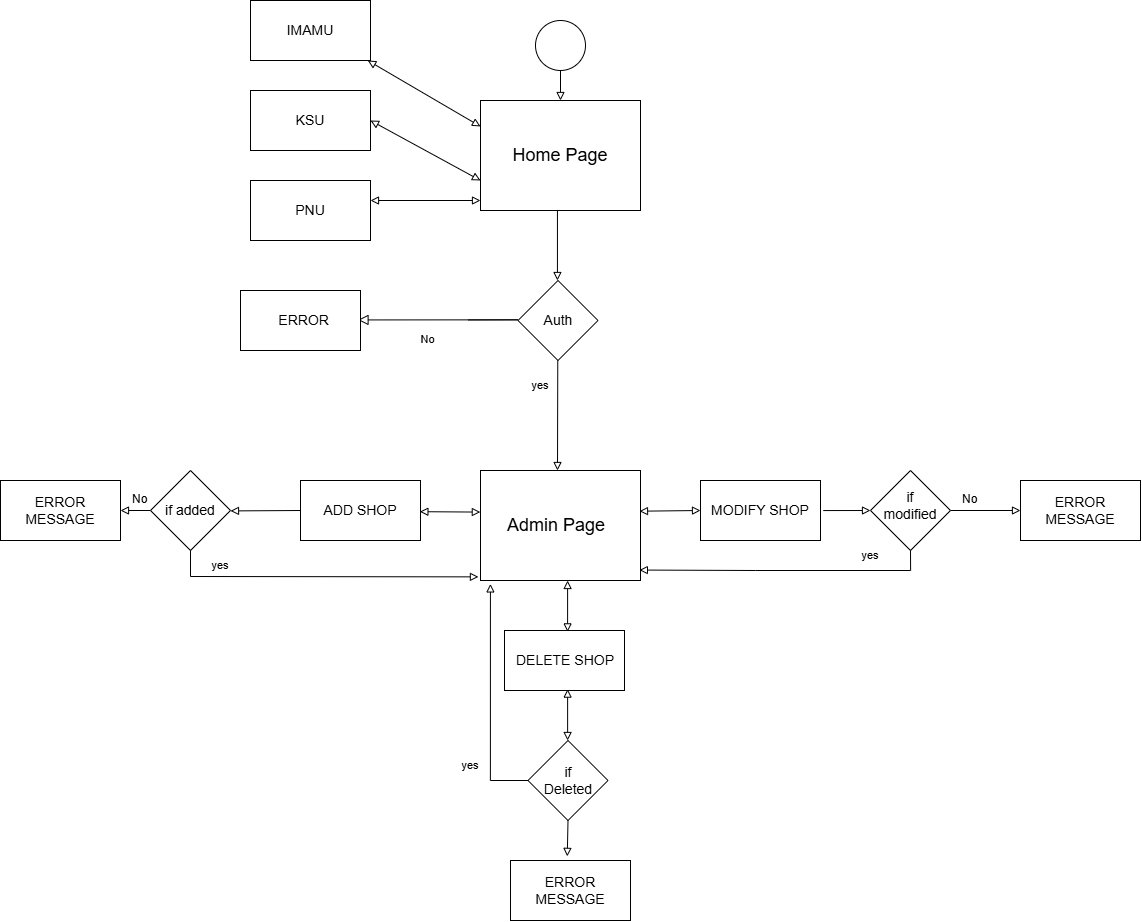

The diagram above was exported from draw.io. Its source (the exported page's mxGraphModel, read from the mxfile embedded in the PNG):
<mxGraphModel dx="2485" dy="1020" grid="1" gridSize="10" guides="1" tooltips="1" connect="1" arrows="1" fold="1" page="1" pageScale="1" pageWidth="827" pageHeight="1169" math="0" shadow="0">
  <root>
    <mxCell id="WIyWlLk6GJQsqaUBKTNV-0" />
    <mxCell id="WIyWlLk6GJQsqaUBKTNV-1" parent="WIyWlLk6GJQsqaUBKTNV-0" />
    <mxCell id="WIyWlLk6GJQsqaUBKTNV-8" value="No" style="rounded=0;html=1;jettySize=auto;orthogonalLoop=1;fontSize=11;endArrow=block;endFill=0;endSize=8;strokeWidth=1;shadow=0;labelBackgroundColor=none;edgeStyle=orthogonalEdgeStyle;" parent="WIyWlLk6GJQsqaUBKTNV-1" edge="1">
      <mxGeometry x="0.3333" y="20" relative="1" as="geometry">
        <mxPoint as="offset" />
        <mxPoint x="377.5" y="409.44" as="sourcePoint" />
        <mxPoint x="267.5" y="409.44" as="targetPoint" />
        <Array as="points">
          <mxPoint x="427.5" y="409.44" />
          <mxPoint x="427.5" y="409.44" />
        </Array>
      </mxGeometry>
    </mxCell>
    <mxCell id="tppm5132ckoqb3725xR8-0" value="" style="ellipse;whiteSpace=wrap;html=1;" vertex="1" parent="WIyWlLk6GJQsqaUBKTNV-1">
      <mxGeometry x="445" y="110" width="50" height="50" as="geometry" />
    </mxCell>
    <mxCell id="tppm5132ckoqb3725xR8-2" value="" style="rounded=0;whiteSpace=wrap;html=1;" vertex="1" parent="WIyWlLk6GJQsqaUBKTNV-1">
      <mxGeometry x="390" y="190" width="160" height="110" as="geometry" />
    </mxCell>
    <mxCell id="tppm5132ckoqb3725xR8-3" value="" style="endArrow=block;html=1;rounded=0;endFill=0;" edge="1" parent="WIyWlLk6GJQsqaUBKTNV-1">
      <mxGeometry width="50" height="50" relative="1" as="geometry">
        <mxPoint x="466.94" y="300" as="sourcePoint" />
        <mxPoint x="466.94" y="370" as="targetPoint" />
      </mxGeometry>
    </mxCell>
    <mxCell id="tppm5132ckoqb3725xR8-4" value="" style="rhombus;whiteSpace=wrap;html=1;" vertex="1" parent="WIyWlLk6GJQsqaUBKTNV-1">
      <mxGeometry x="427.5" y="370" width="80" height="80" as="geometry" />
    </mxCell>
    <object label="" id="tppm5132ckoqb3725xR8-5">
      <mxCell style="endArrow=block;html=1;rounded=0;endFill=0;" edge="1" parent="WIyWlLk6GJQsqaUBKTNV-1">
        <mxGeometry width="50" height="50" relative="1" as="geometry">
          <mxPoint x="467.27" y="450" as="sourcePoint" />
          <mxPoint x="467" y="560" as="targetPoint" />
        </mxGeometry>
      </mxCell>
    </object>
    <mxCell id="tppm5132ckoqb3725xR8-8" value="yes" style="text;strokeColor=none;align=center;fillColor=none;html=1;verticalAlign=middle;whiteSpace=wrap;rounded=0;fontSize=11;" vertex="1" parent="WIyWlLk6GJQsqaUBKTNV-1">
      <mxGeometry x="420" y="460" width="60" height="30" as="geometry" />
    </mxCell>
    <mxCell id="tppm5132ckoqb3725xR8-9" value="Auth" style="text;strokeColor=none;align=center;fillColor=none;html=1;verticalAlign=middle;whiteSpace=wrap;rounded=0;fontSize=14;" vertex="1" parent="WIyWlLk6GJQsqaUBKTNV-1">
      <mxGeometry x="437.5" y="395" width="60" height="30" as="geometry" />
    </mxCell>
    <mxCell id="tppm5132ckoqb3725xR8-10" value="" style="endArrow=block;html=1;rounded=0;endFill=0;" edge="1" parent="WIyWlLk6GJQsqaUBKTNV-1">
      <mxGeometry width="50" height="50" relative="1" as="geometry">
        <mxPoint x="470" y="160" as="sourcePoint" />
        <mxPoint x="470" y="190" as="targetPoint" />
      </mxGeometry>
    </mxCell>
    <mxCell id="tppm5132ckoqb3725xR8-12" value="" style="rounded=0;whiteSpace=wrap;html=1;" vertex="1" parent="WIyWlLk6GJQsqaUBKTNV-1">
      <mxGeometry x="390" y="560" width="160" height="110" as="geometry" />
    </mxCell>
    <mxCell id="tppm5132ckoqb3725xR8-13" value="" style="rounded=0;whiteSpace=wrap;html=1;" vertex="1" parent="WIyWlLk6GJQsqaUBKTNV-1">
      <mxGeometry x="160" y="180" width="120" height="60" as="geometry" />
    </mxCell>
    <mxCell id="tppm5132ckoqb3725xR8-15" value="" style="rounded=0;whiteSpace=wrap;html=1;" vertex="1" parent="WIyWlLk6GJQsqaUBKTNV-1">
      <mxGeometry x="160" y="270" width="120" height="60" as="geometry" />
    </mxCell>
    <mxCell id="tppm5132ckoqb3725xR8-16" value="" style="rounded=0;whiteSpace=wrap;html=1;" vertex="1" parent="WIyWlLk6GJQsqaUBKTNV-1">
      <mxGeometry x="160" y="90" width="120" height="60" as="geometry" />
    </mxCell>
    <mxCell id="tppm5132ckoqb3725xR8-17" value="" style="rounded=0;whiteSpace=wrap;html=1;" vertex="1" parent="WIyWlLk6GJQsqaUBKTNV-1">
      <mxGeometry x="414" y="720" width="120" height="60" as="geometry" />
    </mxCell>
    <mxCell id="tppm5132ckoqb3725xR8-21" value="" style="endArrow=block;startArrow=block;html=1;rounded=0;entryX=0.017;entryY=0.145;entryDx=0;entryDy=0;entryPerimeter=0;startFill=0;endFill=0;" edge="1" parent="WIyWlLk6GJQsqaUBKTNV-1">
      <mxGeometry width="50" height="50" relative="1" as="geometry">
        <mxPoint x="277.28" y="150" as="sourcePoint" />
        <mxPoint x="390" y="215.94999999999993" as="targetPoint" />
      </mxGeometry>
    </mxCell>
    <mxCell id="tppm5132ckoqb3725xR8-22" value="" style="endArrow=block;startArrow=block;html=1;rounded=0;entryX=0.017;entryY=0.145;entryDx=0;entryDy=0;entryPerimeter=0;endFill=0;startFill=0;" edge="1" parent="WIyWlLk6GJQsqaUBKTNV-1">
      <mxGeometry width="50" height="50" relative="1" as="geometry">
        <mxPoint x="280" y="210" as="sourcePoint" />
        <mxPoint x="390" y="270" as="targetPoint" />
      </mxGeometry>
    </mxCell>
    <mxCell id="tppm5132ckoqb3725xR8-23" value="" style="endArrow=block;startArrow=block;html=1;rounded=0;entryX=0.017;entryY=0.145;entryDx=0;entryDy=0;entryPerimeter=0;startFill=0;endFill=0;" edge="1" parent="WIyWlLk6GJQsqaUBKTNV-1">
      <mxGeometry width="50" height="50" relative="1" as="geometry">
        <mxPoint x="280" y="290" as="sourcePoint" />
        <mxPoint x="390" y="290" as="targetPoint" />
      </mxGeometry>
    </mxCell>
    <mxCell id="tppm5132ckoqb3725xR8-24" value="" style="rounded=0;whiteSpace=wrap;html=1;" vertex="1" parent="WIyWlLk6GJQsqaUBKTNV-1">
      <mxGeometry x="150" y="380" width="120" height="60" as="geometry" />
    </mxCell>
    <mxCell id="tppm5132ckoqb3725xR8-26" value="Home Page" style="text;strokeColor=none;align=center;fillColor=none;html=1;verticalAlign=middle;whiteSpace=wrap;rounded=0;spacing=12;fontSize=18;" vertex="1" parent="WIyWlLk6GJQsqaUBKTNV-1">
      <mxGeometry x="395" y="230" width="150" height="30" as="geometry" />
    </mxCell>
    <mxCell id="tppm5132ckoqb3725xR8-27" value="Admin Page" style="text;strokeColor=none;align=center;fillColor=none;html=1;verticalAlign=middle;whiteSpace=wrap;rounded=0;spacing=12;fontSize=18;" vertex="1" parent="WIyWlLk6GJQsqaUBKTNV-1">
      <mxGeometry x="396.5" y="600" width="137.5" height="30" as="geometry" />
    </mxCell>
    <mxCell id="tppm5132ckoqb3725xR8-28" value="&lt;span style=&quot;white-space: pre;&quot;&gt;&#09;&lt;/span&gt;ERROR&amp;nbsp;" style="text;strokeColor=none;align=center;fillColor=none;html=1;verticalAlign=middle;whiteSpace=wrap;rounded=0;fontSize=14;" vertex="1" parent="WIyWlLk6GJQsqaUBKTNV-1">
      <mxGeometry x="170" y="395" width="60" height="30" as="geometry" />
    </mxCell>
    <mxCell id="tppm5132ckoqb3725xR8-30" value="IMAMU" style="text;strokeColor=none;align=center;fillColor=none;html=1;verticalAlign=middle;whiteSpace=wrap;rounded=0;fontSize=14;" vertex="1" parent="WIyWlLk6GJQsqaUBKTNV-1">
      <mxGeometry x="190" y="105" width="60" height="30" as="geometry" />
    </mxCell>
    <mxCell id="tppm5132ckoqb3725xR8-31" value="KSU" style="text;strokeColor=none;align=center;fillColor=none;html=1;verticalAlign=middle;whiteSpace=wrap;rounded=0;fontSize=14;" vertex="1" parent="WIyWlLk6GJQsqaUBKTNV-1">
      <mxGeometry x="190" y="195" width="60" height="30" as="geometry" />
    </mxCell>
    <mxCell id="tppm5132ckoqb3725xR8-32" value="PNU" style="text;strokeColor=none;align=center;fillColor=none;html=1;verticalAlign=middle;whiteSpace=wrap;rounded=0;fontSize=14;" vertex="1" parent="WIyWlLk6GJQsqaUBKTNV-1">
      <mxGeometry x="190" y="285" width="60" height="30" as="geometry" />
    </mxCell>
    <mxCell id="tppm5132ckoqb3725xR8-33" value="" style="rounded=0;whiteSpace=wrap;html=1;" vertex="1" parent="WIyWlLk6GJQsqaUBKTNV-1">
      <mxGeometry x="210" y="570" width="120" height="60" as="geometry" />
    </mxCell>
    <mxCell id="tppm5132ckoqb3725xR8-34" value="" style="rounded=0;whiteSpace=wrap;html=1;" vertex="1" parent="WIyWlLk6GJQsqaUBKTNV-1">
      <mxGeometry x="610" y="570" width="120" height="60" as="geometry" />
    </mxCell>
    <mxCell id="tppm5132ckoqb3725xR8-39" value="" style="endArrow=block;startArrow=block;html=1;rounded=0;endFill=0;startFill=0;entryX=-0.001;entryY=0.378;entryDx=0;entryDy=0;entryPerimeter=0;" edge="1" parent="WIyWlLk6GJQsqaUBKTNV-1" target="tppm5132ckoqb3725xR8-12">
      <mxGeometry width="50" height="50" relative="1" as="geometry">
        <mxPoint x="329.36" y="601.19" as="sourcePoint" />
        <mxPoint x="390" y="600.0000000000001" as="targetPoint" />
      </mxGeometry>
    </mxCell>
    <mxCell id="tppm5132ckoqb3725xR8-41" value="" style="endArrow=block;startArrow=block;html=1;rounded=0;endFill=0;startFill=0;entryX=0;entryY=0.5;entryDx=0;entryDy=0;" edge="1" parent="WIyWlLk6GJQsqaUBKTNV-1" target="tppm5132ckoqb3725xR8-34">
      <mxGeometry width="50" height="50" relative="1" as="geometry">
        <mxPoint x="549" y="600.69" as="sourcePoint" />
        <mxPoint x="610" y="599.31" as="targetPoint" />
      </mxGeometry>
    </mxCell>
    <mxCell id="tppm5132ckoqb3725xR8-42" value="" style="endArrow=block;startArrow=block;html=1;rounded=0;endFill=0;startFill=0;entryX=0.004;entryY=0.529;entryDx=0;entryDy=0;entryPerimeter=0;" edge="1" parent="WIyWlLk6GJQsqaUBKTNV-1">
      <mxGeometry width="50" height="50" relative="1" as="geometry">
        <mxPoint x="477.1" y="721.38" as="sourcePoint" />
        <mxPoint x="477.1" y="669.9999999999999" as="targetPoint" />
      </mxGeometry>
    </mxCell>
    <mxCell id="tppm5132ckoqb3725xR8-71" style="edgeStyle=orthogonalEdgeStyle;rounded=0;orthogonalLoop=1;jettySize=auto;html=1;exitX=0;exitY=0.5;exitDx=0;exitDy=0;entryX=1;entryY=0.5;entryDx=0;entryDy=0;endArrow=block;endFill=0;" edge="1" parent="WIyWlLk6GJQsqaUBKTNV-1" source="tppm5132ckoqb3725xR8-43" target="tppm5132ckoqb3725xR8-69">
      <mxGeometry relative="1" as="geometry" />
    </mxCell>
    <mxCell id="tppm5132ckoqb3725xR8-43" value="" style="rhombus;whiteSpace=wrap;html=1;" vertex="1" parent="WIyWlLk6GJQsqaUBKTNV-1">
      <mxGeometry x="60" y="560" width="80" height="80" as="geometry" />
    </mxCell>
    <mxCell id="tppm5132ckoqb3725xR8-44" value="" style="endArrow=block;html=1;rounded=0;entryX=1;entryY=0.5;entryDx=0;entryDy=0;endFill=0;" edge="1" parent="WIyWlLk6GJQsqaUBKTNV-1">
      <mxGeometry width="50" height="50" relative="1" as="geometry">
        <mxPoint x="210" y="600" as="sourcePoint" />
        <mxPoint x="140.00000000000006" y="600.42" as="targetPoint" />
      </mxGeometry>
    </mxCell>
    <mxCell id="tppm5132ckoqb3725xR8-45" value="" style="rhombus;whiteSpace=wrap;html=1;" vertex="1" parent="WIyWlLk6GJQsqaUBKTNV-1">
      <mxGeometry x="437.5" y="830" width="80" height="80" as="geometry" />
    </mxCell>
    <mxCell id="tppm5132ckoqb3725xR8-49" value="" style="endArrow=block;html=1;rounded=0;endFill=0;exitX=0.5;exitY=1;exitDx=0;exitDy=0;entryX=-0.013;entryY=0.967;entryDx=0;entryDy=0;entryPerimeter=0;" edge="1" parent="WIyWlLk6GJQsqaUBKTNV-1" source="tppm5132ckoqb3725xR8-43" target="tppm5132ckoqb3725xR8-12">
      <mxGeometry width="50" height="50" relative="1" as="geometry">
        <mxPoint x="245" y="730" as="sourcePoint" />
        <mxPoint x="380" y="730" as="targetPoint" />
        <Array as="points">
          <mxPoint x="100" y="666" />
        </Array>
      </mxGeometry>
    </mxCell>
    <mxCell id="tppm5132ckoqb3725xR8-50" value="ADD SHOP" style="text;strokeColor=none;align=center;fillColor=none;html=1;verticalAlign=middle;whiteSpace=wrap;rounded=0;fontSize=14;" vertex="1" parent="WIyWlLk6GJQsqaUBKTNV-1">
      <mxGeometry x="230" y="585" width="80" height="30" as="geometry" />
    </mxCell>
    <mxCell id="tppm5132ckoqb3725xR8-51" value="DELETE SHOP" style="text;strokeColor=none;align=center;fillColor=none;html=1;verticalAlign=middle;whiteSpace=wrap;rounded=0;fontSize=14;" vertex="1" parent="WIyWlLk6GJQsqaUBKTNV-1">
      <mxGeometry x="420" y="735" width="110" height="30" as="geometry" />
    </mxCell>
    <mxCell id="tppm5132ckoqb3725xR8-52" value="MODIFY SHOP" style="text;strokeColor=none;align=center;fillColor=none;html=1;verticalAlign=middle;whiteSpace=wrap;rounded=0;fontSize=14;" vertex="1" parent="WIyWlLk6GJQsqaUBKTNV-1">
      <mxGeometry x="620" y="585" width="100" height="30" as="geometry" />
    </mxCell>
    <mxCell id="tppm5132ckoqb3725xR8-53" value="" style="endArrow=block;startArrow=block;html=1;rounded=0;endFill=0;startFill=0;entryX=0.004;entryY=0.529;entryDx=0;entryDy=0;entryPerimeter=0;" edge="1" parent="WIyWlLk6GJQsqaUBKTNV-1">
      <mxGeometry width="50" height="50" relative="1" as="geometry">
        <mxPoint x="477.12" y="830" as="sourcePoint" />
        <mxPoint x="477.12" y="778.6199999999999" as="targetPoint" />
      </mxGeometry>
    </mxCell>
    <mxCell id="tppm5132ckoqb3725xR8-56" value="yes" style="text;strokeColor=none;align=center;fillColor=none;html=1;verticalAlign=middle;whiteSpace=wrap;rounded=0;fontSize=11;" vertex="1" parent="WIyWlLk6GJQsqaUBKTNV-1">
      <mxGeometry x="100" y="640" width="60" height="30" as="geometry" />
    </mxCell>
    <mxCell id="tppm5132ckoqb3725xR8-57" value="yes" style="text;strokeColor=none;align=center;fillColor=none;html=1;verticalAlign=middle;whiteSpace=wrap;rounded=0;fontSize=11;" vertex="1" parent="WIyWlLk6GJQsqaUBKTNV-1">
      <mxGeometry x="350" y="840" width="60" height="30" as="geometry" />
    </mxCell>
    <mxCell id="tppm5132ckoqb3725xR8-72" style="edgeStyle=orthogonalEdgeStyle;rounded=0;orthogonalLoop=1;jettySize=auto;html=1;exitX=1;exitY=0.5;exitDx=0;exitDy=0;entryX=0;entryY=0.5;entryDx=0;entryDy=0;endArrow=block;endFill=0;" edge="1" parent="WIyWlLk6GJQsqaUBKTNV-1" source="tppm5132ckoqb3725xR8-59" target="tppm5132ckoqb3725xR8-64">
      <mxGeometry relative="1" as="geometry" />
    </mxCell>
    <mxCell id="tppm5132ckoqb3725xR8-59" value="" style="rhombus;whiteSpace=wrap;html=1;" vertex="1" parent="WIyWlLk6GJQsqaUBKTNV-1">
      <mxGeometry x="780" y="560" width="80" height="80" as="geometry" />
    </mxCell>
    <mxCell id="tppm5132ckoqb3725xR8-60" value="" style="endArrow=block;html=1;rounded=0;exitX=1.023;exitY=0.501;exitDx=0;exitDy=0;exitPerimeter=0;endFill=0;" edge="1" parent="WIyWlLk6GJQsqaUBKTNV-1" source="tppm5132ckoqb3725xR8-34">
      <mxGeometry width="50" height="50" relative="1" as="geometry">
        <mxPoint x="740" y="600" as="sourcePoint" />
        <mxPoint x="780" y="600" as="targetPoint" />
      </mxGeometry>
    </mxCell>
    <mxCell id="tppm5132ckoqb3725xR8-61" value="yes" style="text;strokeColor=none;align=center;fillColor=none;html=1;verticalAlign=middle;whiteSpace=wrap;rounded=0;fontSize=11;" vertex="1" parent="WIyWlLk6GJQsqaUBKTNV-1">
      <mxGeometry x="750" y="630" width="60" height="30" as="geometry" />
    </mxCell>
    <mxCell id="tppm5132ckoqb3725xR8-62" style="edgeStyle=orthogonalEdgeStyle;rounded=0;orthogonalLoop=1;jettySize=auto;html=1;exitX=0.5;exitY=1;exitDx=0;exitDy=0;entryX=0.993;entryY=0.905;entryDx=0;entryDy=0;entryPerimeter=0;endArrow=block;endFill=0;" edge="1" parent="WIyWlLk6GJQsqaUBKTNV-1" source="tppm5132ckoqb3725xR8-59" target="tppm5132ckoqb3725xR8-12">
      <mxGeometry relative="1" as="geometry" />
    </mxCell>
    <mxCell id="tppm5132ckoqb3725xR8-64" value="" style="rounded=0;whiteSpace=wrap;html=1;" vertex="1" parent="WIyWlLk6GJQsqaUBKTNV-1">
      <mxGeometry x="930" y="570" width="120" height="60" as="geometry" />
    </mxCell>
    <mxCell id="tppm5132ckoqb3725xR8-65" style="edgeStyle=orthogonalEdgeStyle;rounded=0;orthogonalLoop=1;jettySize=auto;html=1;exitX=0;exitY=0.5;exitDx=0;exitDy=0;entryX=0.062;entryY=1.031;entryDx=0;entryDy=0;entryPerimeter=0;endArrow=block;endFill=0;" edge="1" parent="WIyWlLk6GJQsqaUBKTNV-1" source="tppm5132ckoqb3725xR8-45" target="tppm5132ckoqb3725xR8-12">
      <mxGeometry relative="1" as="geometry" />
    </mxCell>
    <mxCell id="tppm5132ckoqb3725xR8-66" value="ERROR MESSAGE" style="text;strokeColor=none;align=center;fillColor=none;html=1;verticalAlign=middle;whiteSpace=wrap;rounded=0;fontSize=14;" vertex="1" parent="WIyWlLk6GJQsqaUBKTNV-1">
      <mxGeometry x="940" y="585" width="100" height="30" as="geometry" />
    </mxCell>
    <mxCell id="tppm5132ckoqb3725xR8-67" value="" style="rounded=0;whiteSpace=wrap;html=1;" vertex="1" parent="WIyWlLk6GJQsqaUBKTNV-1">
      <mxGeometry x="420" y="950" width="120" height="60" as="geometry" />
    </mxCell>
    <mxCell id="tppm5132ckoqb3725xR8-68" value="ERROR MESSAGE" style="text;strokeColor=none;align=center;fillColor=none;html=1;verticalAlign=middle;whiteSpace=wrap;rounded=0;fontSize=14;" vertex="1" parent="WIyWlLk6GJQsqaUBKTNV-1">
      <mxGeometry x="430" y="965" width="100" height="30" as="geometry" />
    </mxCell>
    <mxCell id="tppm5132ckoqb3725xR8-69" value="" style="rounded=0;whiteSpace=wrap;html=1;" vertex="1" parent="WIyWlLk6GJQsqaUBKTNV-1">
      <mxGeometry x="-90" y="570" width="120" height="60" as="geometry" />
    </mxCell>
    <mxCell id="tppm5132ckoqb3725xR8-70" value="ERROR MESSAGE" style="text;strokeColor=none;align=center;fillColor=none;html=1;verticalAlign=middle;whiteSpace=wrap;rounded=0;fontSize=14;" vertex="1" parent="WIyWlLk6GJQsqaUBKTNV-1">
      <mxGeometry x="-80" y="585" width="100" height="30" as="geometry" />
    </mxCell>
    <mxCell id="tppm5132ckoqb3725xR8-76" value="if Deleted" style="text;strokeColor=none;align=center;fillColor=none;html=1;verticalAlign=middle;whiteSpace=wrap;rounded=0;fontSize=14;" vertex="1" parent="WIyWlLk6GJQsqaUBKTNV-1">
      <mxGeometry x="447.5" y="855" width="60" height="30" as="geometry" />
    </mxCell>
    <mxCell id="tppm5132ckoqb3725xR8-78" value="if modified" style="text;strokeColor=none;align=center;fillColor=none;html=1;verticalAlign=middle;whiteSpace=wrap;rounded=0;fontSize=14;" vertex="1" parent="WIyWlLk6GJQsqaUBKTNV-1">
      <mxGeometry x="790" y="580" width="60" height="30" as="geometry" />
    </mxCell>
    <mxCell id="tppm5132ckoqb3725xR8-79" value="if added" style="text;strokeColor=none;align=center;fillColor=none;html=1;verticalAlign=middle;whiteSpace=wrap;rounded=0;fontSize=14;" vertex="1" parent="WIyWlLk6GJQsqaUBKTNV-1">
      <mxGeometry x="70" y="585" width="60" height="30" as="geometry" />
    </mxCell>
    <mxCell id="tppm5132ckoqb3725xR8-82" value="No" style="text;whiteSpace=wrap;html=1;" vertex="1" parent="WIyWlLk6GJQsqaUBKTNV-1">
      <mxGeometry x="40" y="575" width="50" height="40" as="geometry" />
    </mxCell>
    <mxCell id="tppm5132ckoqb3725xR8-85" value="No" style="text;whiteSpace=wrap;html=1;" vertex="1" parent="WIyWlLk6GJQsqaUBKTNV-1">
      <mxGeometry x="870" y="575" width="50" height="20" as="geometry" />
    </mxCell>
    <mxCell id="tppm5132ckoqb3725xR8-88" style="edgeStyle=orthogonalEdgeStyle;rounded=0;orthogonalLoop=1;jettySize=auto;html=1;exitX=0.5;exitY=1;exitDx=0;exitDy=0;entryX=0.473;entryY=-0.069;entryDx=0;entryDy=0;entryPerimeter=0;endArrow=block;endFill=0;" edge="1" parent="WIyWlLk6GJQsqaUBKTNV-1" source="tppm5132ckoqb3725xR8-45" target="tppm5132ckoqb3725xR8-67">
      <mxGeometry relative="1" as="geometry" />
    </mxCell>
  </root>
</mxGraphModel>